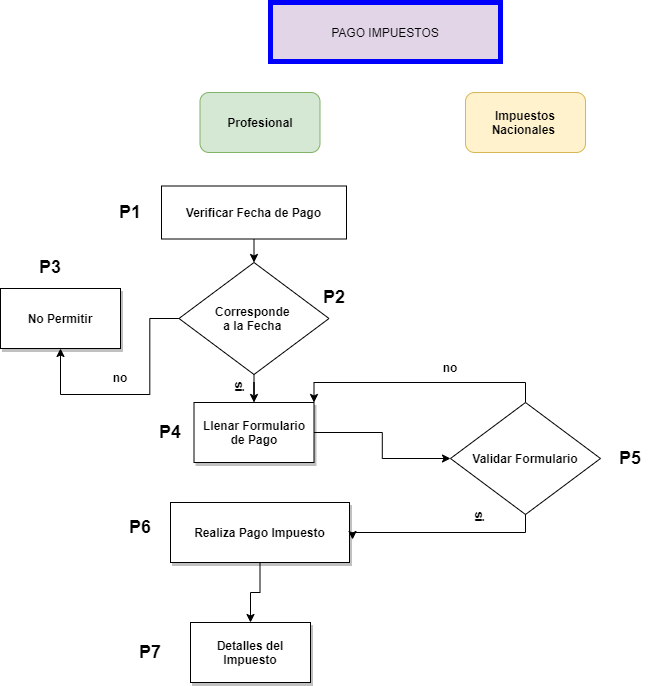

The diagram above was exported from draw.io. Its source (the exported page's mxGraphModel, read from the mxfile embedded in the PNG):
<mxGraphModel dx="53" dy="484" grid="1" gridSize="10" guides="1" tooltips="1" connect="1" arrows="1" fold="1" page="1" pageScale="1" pageWidth="827" pageHeight="1169" math="0" shadow="0">
  <root>
    <mxCell id="0" />
    <mxCell id="1" parent="0" />
    <mxCell id="7XOnRZvpZO8-OBG2_VO9-31" style="edgeStyle=orthogonalEdgeStyle;rounded=0;orthogonalLoop=1;jettySize=auto;html=1;exitX=0.5;exitY=1;exitDx=0;exitDy=0;entryX=0.5;entryY=0;entryDx=0;entryDy=0;" parent="1" source="7XOnRZvpZO8-OBG2_VO9-2" target="7XOnRZvpZO8-OBG2_VO9-30" edge="1">
      <mxGeometry relative="1" as="geometry" />
    </mxCell>
    <mxCell id="7XOnRZvpZO8-OBG2_VO9-2" value="&lt;b&gt;Verificar Fecha de Pago&lt;br&gt;&lt;/b&gt;" style="rounded=0;whiteSpace=wrap;html=1;" parent="1" vertex="1">
      <mxGeometry x="1241" y="293.5" width="185" height="53" as="geometry" />
    </mxCell>
    <mxCell id="7XOnRZvpZO8-OBG2_VO9-5" value="&lt;b&gt;Profesional&lt;/b&gt;" style="rounded=1;whiteSpace=wrap;html=1;fillColor=#d5e8d4;strokeColor=#82b366;" parent="1" vertex="1">
      <mxGeometry x="1279.5" y="200" width="120" height="60" as="geometry" />
    </mxCell>
    <mxCell id="7XOnRZvpZO8-OBG2_VO9-6" value="&lt;b&gt;Impuestos Nacionales&amp;nbsp;&lt;/b&gt;" style="rounded=1;whiteSpace=wrap;html=1;fillColor=#fff2cc;strokeColor=#d6b656;" parent="1" vertex="1">
      <mxGeometry x="1545" y="200" width="120" height="60" as="geometry" />
    </mxCell>
    <mxCell id="7XOnRZvpZO8-OBG2_VO9-7" value="PAGO IMPUESTOS" style="rounded=0;whiteSpace=wrap;html=1;fillColor=#e1d5e7;strokeColor=#0000FF;strokeWidth=5;" parent="1" vertex="1">
      <mxGeometry x="1350" y="110" width="230" height="59" as="geometry" />
    </mxCell>
    <mxCell id="7XOnRZvpZO8-OBG2_VO9-8" value="&lt;font style=&quot;font-size: 18px;&quot;&gt;&lt;b&gt;P1&lt;/b&gt;&lt;/font&gt;" style="text;html=1;strokeColor=none;fillColor=none;align=center;verticalAlign=middle;whiteSpace=wrap;rounded=0;" parent="1" vertex="1">
      <mxGeometry x="1190" y="305" width="40" height="30" as="geometry" />
    </mxCell>
    <mxCell id="7XOnRZvpZO8-OBG2_VO9-9" value="&lt;font style=&quot;font-size: 18px;&quot;&gt;&lt;b&gt;P2&lt;/b&gt;&lt;/font&gt;" style="text;html=1;strokeColor=none;fillColor=none;align=center;verticalAlign=middle;whiteSpace=wrap;rounded=0;" parent="1" vertex="1">
      <mxGeometry x="1393.5" y="390" width="40" height="30" as="geometry" />
    </mxCell>
    <mxCell id="7XOnRZvpZO8-OBG2_VO9-41" style="edgeStyle=orthogonalEdgeStyle;rounded=0;orthogonalLoop=1;jettySize=auto;html=1;entryX=1;entryY=0;entryDx=0;entryDy=0;" parent="1" source="7XOnRZvpZO8-OBG2_VO9-12" target="7XOnRZvpZO8-OBG2_VO9-32" edge="1">
      <mxGeometry relative="1" as="geometry">
        <Array as="points">
          <mxPoint x="1605" y="490" />
          <mxPoint x="1394" y="490" />
        </Array>
      </mxGeometry>
    </mxCell>
    <mxCell id="7XOnRZvpZO8-OBG2_VO9-12" value="&lt;b&gt;Validar Formulario&lt;br&gt;&lt;/b&gt;" style="rhombus;whiteSpace=wrap;html=1;fillColor=default;strokeColor=default;rounded=0;" parent="1" vertex="1">
      <mxGeometry x="1530" y="510" width="150" height="112" as="geometry" />
    </mxCell>
    <mxCell id="7XOnRZvpZO8-OBG2_VO9-15" value="&lt;b&gt;No Permitir&lt;/b&gt;" style="rounded=0;whiteSpace=wrap;html=1;fillColor=default;fontColor=default;strokeColor=default;shadow=1;" parent="1" vertex="1">
      <mxGeometry x="1080" y="396" width="120" height="60" as="geometry" />
    </mxCell>
    <mxCell id="7XOnRZvpZO8-OBG2_VO9-17" value="&lt;span style=&quot;font-size: 18px;&quot;&gt;&lt;b&gt;P3&lt;/b&gt;&lt;/span&gt;" style="text;html=1;strokeColor=none;fillColor=none;align=center;verticalAlign=middle;whiteSpace=wrap;rounded=0;" parent="1" vertex="1">
      <mxGeometry x="1110" y="360" width="40" height="30" as="geometry" />
    </mxCell>
    <mxCell id="7XOnRZvpZO8-OBG2_VO9-20" value="&lt;span style=&quot;font-size: 18px;&quot;&gt;&lt;b&gt;P6&lt;/b&gt;&lt;/span&gt;" style="text;html=1;strokeColor=none;fillColor=none;align=center;verticalAlign=middle;whiteSpace=wrap;rounded=0;" parent="1" vertex="1">
      <mxGeometry x="1200" y="620" width="40" height="30" as="geometry" />
    </mxCell>
    <mxCell id="7XOnRZvpZO8-OBG2_VO9-24" value="&lt;b&gt;no&lt;/b&gt;" style="text;html=1;strokeColor=none;fillColor=none;align=center;verticalAlign=middle;whiteSpace=wrap;rounded=0;" parent="1" vertex="1">
      <mxGeometry x="1500" y="460" width="60" height="30" as="geometry" />
    </mxCell>
    <mxCell id="plK3l8eGxpE8ke5RmRCJ-1" style="edgeStyle=orthogonalEdgeStyle;rounded=0;orthogonalLoop=1;jettySize=auto;html=1;entryX=0.5;entryY=0;entryDx=0;entryDy=0;" edge="1" parent="1" source="7XOnRZvpZO8-OBG2_VO9-28" target="7XOnRZvpZO8-OBG2_VO9-50">
      <mxGeometry relative="1" as="geometry" />
    </mxCell>
    <mxCell id="7XOnRZvpZO8-OBG2_VO9-28" value="&lt;b&gt;Realiza Pago Impuesto&lt;/b&gt;" style="rounded=0;whiteSpace=wrap;html=1;fillColor=default;fontColor=default;strokeColor=default;shadow=1;" parent="1" vertex="1">
      <mxGeometry x="1250" y="610" width="179" height="60" as="geometry" />
    </mxCell>
    <mxCell id="7XOnRZvpZO8-OBG2_VO9-33" style="edgeStyle=orthogonalEdgeStyle;rounded=0;orthogonalLoop=1;jettySize=auto;html=1;entryX=0.5;entryY=0;entryDx=0;entryDy=0;" parent="1" source="7XOnRZvpZO8-OBG2_VO9-30" target="7XOnRZvpZO8-OBG2_VO9-32" edge="1">
      <mxGeometry relative="1" as="geometry" />
    </mxCell>
    <mxCell id="7XOnRZvpZO8-OBG2_VO9-37" style="edgeStyle=orthogonalEdgeStyle;rounded=0;orthogonalLoop=1;jettySize=auto;html=1;entryX=0.5;entryY=1;entryDx=0;entryDy=0;" parent="1" source="7XOnRZvpZO8-OBG2_VO9-30" target="7XOnRZvpZO8-OBG2_VO9-15" edge="1">
      <mxGeometry relative="1" as="geometry" />
    </mxCell>
    <mxCell id="7XOnRZvpZO8-OBG2_VO9-30" value="&lt;b&gt;Corresponde &lt;br&gt;a la Fecha&amp;nbsp;&lt;br&gt;&lt;/b&gt;" style="rhombus;whiteSpace=wrap;html=1;fillColor=default;strokeColor=default;rounded=0;" parent="1" vertex="1">
      <mxGeometry x="1258.5" y="370" width="150" height="112" as="geometry" />
    </mxCell>
    <mxCell id="7XOnRZvpZO8-OBG2_VO9-38" style="edgeStyle=orthogonalEdgeStyle;rounded=0;orthogonalLoop=1;jettySize=auto;html=1;entryX=0;entryY=0.5;entryDx=0;entryDy=0;" parent="1" source="7XOnRZvpZO8-OBG2_VO9-32" target="7XOnRZvpZO8-OBG2_VO9-12" edge="1">
      <mxGeometry relative="1" as="geometry" />
    </mxCell>
    <mxCell id="7XOnRZvpZO8-OBG2_VO9-32" value="&lt;b&gt;Llenar Formulario de Pago&lt;/b&gt;" style="rounded=0;whiteSpace=wrap;html=1;fillColor=default;fontColor=default;strokeColor=default;shadow=1;" parent="1" vertex="1">
      <mxGeometry x="1273.5" y="510" width="120" height="60" as="geometry" />
    </mxCell>
    <mxCell id="7XOnRZvpZO8-OBG2_VO9-40" style="edgeStyle=orthogonalEdgeStyle;rounded=0;orthogonalLoop=1;jettySize=auto;html=1;entryX=1.017;entryY=0.617;entryDx=0;entryDy=0;entryPerimeter=0;" parent="1" source="7XOnRZvpZO8-OBG2_VO9-12" target="7XOnRZvpZO8-OBG2_VO9-28" edge="1">
      <mxGeometry relative="1" as="geometry">
        <Array as="points">
          <mxPoint x="1605" y="640" />
          <mxPoint x="1432" y="640" />
        </Array>
      </mxGeometry>
    </mxCell>
    <mxCell id="7XOnRZvpZO8-OBG2_VO9-42" value="&lt;b&gt;si&lt;/b&gt;" style="text;html=1;strokeColor=none;fillColor=none;align=center;verticalAlign=middle;whiteSpace=wrap;rounded=0;rotation=90;" parent="1" vertex="1">
      <mxGeometry x="1530" y="610" width="60" height="30" as="geometry" />
    </mxCell>
    <mxCell id="7XOnRZvpZO8-OBG2_VO9-50" value="&lt;b style=&quot;border-color: var(--border-color);&quot;&gt;Detalles del Impuesto&lt;/b&gt;" style="rounded=0;whiteSpace=wrap;html=1;fillColor=default;fontColor=default;strokeColor=default;shadow=1;" parent="1" vertex="1">
      <mxGeometry x="1270" y="730" width="120" height="60" as="geometry" />
    </mxCell>
    <mxCell id="7XOnRZvpZO8-OBG2_VO9-53" value="&lt;span style=&quot;font-size: 18px;&quot;&gt;&lt;b&gt;P4&lt;/b&gt;&lt;/span&gt;" style="text;html=1;strokeColor=none;fillColor=none;align=center;verticalAlign=middle;whiteSpace=wrap;rounded=0;" parent="1" vertex="1">
      <mxGeometry x="1230" y="525" width="40" height="30" as="geometry" />
    </mxCell>
    <mxCell id="7XOnRZvpZO8-OBG2_VO9-54" value="&lt;span style=&quot;font-size: 18px;&quot;&gt;&lt;b&gt;P5&lt;/b&gt;&lt;/span&gt;" style="text;html=1;strokeColor=none;fillColor=none;align=center;verticalAlign=middle;whiteSpace=wrap;rounded=0;" parent="1" vertex="1">
      <mxGeometry x="1690" y="551" width="40" height="30" as="geometry" />
    </mxCell>
    <mxCell id="7XOnRZvpZO8-OBG2_VO9-56" value="&lt;span style=&quot;font-size: 18px;&quot;&gt;&lt;b&gt;P7&lt;/b&gt;&lt;/span&gt;" style="text;html=1;strokeColor=none;fillColor=none;align=center;verticalAlign=middle;whiteSpace=wrap;rounded=0;" parent="1" vertex="1">
      <mxGeometry x="1210" y="745" width="40" height="30" as="geometry" />
    </mxCell>
    <mxCell id="7XOnRZvpZO8-OBG2_VO9-58" value="&lt;b&gt;no&lt;/b&gt;" style="text;html=1;strokeColor=none;fillColor=none;align=center;verticalAlign=middle;whiteSpace=wrap;rounded=0;" parent="1" vertex="1">
      <mxGeometry x="1170" y="470" width="60" height="30" as="geometry" />
    </mxCell>
    <mxCell id="7XOnRZvpZO8-OBG2_VO9-59" value="&lt;b&gt;si&lt;/b&gt;" style="text;html=1;strokeColor=none;fillColor=none;align=center;verticalAlign=middle;whiteSpace=wrap;rounded=0;rotation=90;" parent="1" vertex="1">
      <mxGeometry x="1290" y="480" width="60" height="30" as="geometry" />
    </mxCell>
  </root>
</mxGraphModel>